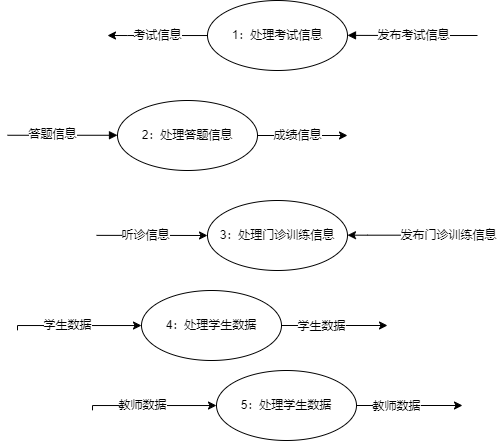

The diagram above was exported from draw.io. Its source (the exported page's mxGraphModel, read from the mxfile embedded in the PNG):
<mxGraphModel dx="940" dy="446" grid="1" gridSize="10" guides="1" tooltips="1" connect="1" arrows="1" fold="1" page="1" pageScale="1" pageWidth="827" pageHeight="1169" math="0" shadow="0">
  <root>
    <mxCell id="0" />
    <mxCell id="1" parent="0" />
    <mxCell id="Q25WJw1IMSCU5tNtqsRC-6" style="edgeStyle=orthogonalEdgeStyle;rounded=0;orthogonalLoop=1;jettySize=auto;html=1;" edge="1" parent="1" source="Q25WJw1IMSCU5tNtqsRC-2">
      <mxGeometry relative="1" as="geometry">
        <mxPoint x="380" y="165" as="targetPoint" />
        <Array as="points">
          <mxPoint x="400" y="165" />
          <mxPoint x="400" y="165" />
        </Array>
      </mxGeometry>
    </mxCell>
    <mxCell id="Q25WJw1IMSCU5tNtqsRC-7" value="考试信息" style="edgeLabel;html=1;align=center;verticalAlign=middle;resizable=0;points=[];" vertex="1" connectable="0" parent="Q25WJw1IMSCU5tNtqsRC-6">
      <mxGeometry x="-0.1683" y="-1" relative="1" as="geometry">
        <mxPoint x="-9" y="1" as="offset" />
      </mxGeometry>
    </mxCell>
    <mxCell id="Q25WJw1IMSCU5tNtqsRC-2" value="1：处理考试信息" style="ellipse;whiteSpace=wrap;html=1;" vertex="1" parent="1">
      <mxGeometry x="480" y="130" width="140" height="70" as="geometry" />
    </mxCell>
    <mxCell id="Q25WJw1IMSCU5tNtqsRC-3" value="" style="endArrow=block;endFill=1;html=1;edgeStyle=orthogonalEdgeStyle;align=left;verticalAlign=top;rounded=0;entryX=1;entryY=0.5;entryDx=0;entryDy=0;" edge="1" parent="1">
      <mxGeometry x="-1" relative="1" as="geometry">
        <mxPoint x="750" y="165" as="sourcePoint" />
        <mxPoint x="619.9999999999987" y="164.88" as="targetPoint" />
        <Array as="points">
          <mxPoint x="710" y="164.88" />
        </Array>
      </mxGeometry>
    </mxCell>
    <mxCell id="Q25WJw1IMSCU5tNtqsRC-5" value="发布考试信息" style="edgeLabel;html=1;align=center;verticalAlign=middle;resizable=0;points=[];" vertex="1" connectable="0" parent="Q25WJw1IMSCU5tNtqsRC-3">
      <mxGeometry x="0.1995" y="-1" relative="1" as="geometry">
        <mxPoint x="14" y="1" as="offset" />
      </mxGeometry>
    </mxCell>
    <mxCell id="Q25WJw1IMSCU5tNtqsRC-9" style="edgeStyle=orthogonalEdgeStyle;rounded=0;orthogonalLoop=1;jettySize=auto;html=1;" edge="1" parent="1" source="Q25WJw1IMSCU5tNtqsRC-8">
      <mxGeometry relative="1" as="geometry">
        <mxPoint x="620" y="265" as="targetPoint" />
      </mxGeometry>
    </mxCell>
    <mxCell id="Q25WJw1IMSCU5tNtqsRC-10" value="成绩信息" style="edgeLabel;html=1;align=center;verticalAlign=middle;resizable=0;points=[];" vertex="1" connectable="0" parent="Q25WJw1IMSCU5tNtqsRC-9">
      <mxGeometry x="-0.2602" y="1" relative="1" as="geometry">
        <mxPoint x="7" y="1" as="offset" />
      </mxGeometry>
    </mxCell>
    <mxCell id="Q25WJw1IMSCU5tNtqsRC-8" value="2：处理答题信息" style="ellipse;whiteSpace=wrap;html=1;" vertex="1" parent="1">
      <mxGeometry x="390" y="230" width="140" height="70" as="geometry" />
    </mxCell>
    <mxCell id="Q25WJw1IMSCU5tNtqsRC-11" value="" style="endArrow=block;endFill=1;html=1;edgeStyle=orthogonalEdgeStyle;align=left;verticalAlign=top;rounded=0;" edge="1" parent="1">
      <mxGeometry x="-1" relative="1" as="geometry">
        <mxPoint x="280" y="264.76" as="sourcePoint" />
        <mxPoint x="390" y="264.76" as="targetPoint" />
        <mxPoint as="offset" />
      </mxGeometry>
    </mxCell>
    <mxCell id="Q25WJw1IMSCU5tNtqsRC-13" value="答题信息" style="edgeLabel;html=1;align=center;verticalAlign=middle;resizable=0;points=[];" vertex="1" connectable="0" parent="Q25WJw1IMSCU5tNtqsRC-11">
      <mxGeometry x="-0.1863" y="1" relative="1" as="geometry">
        <mxPoint as="offset" />
      </mxGeometry>
    </mxCell>
    <mxCell id="Q25WJw1IMSCU5tNtqsRC-14" value="3：处理门诊训练信息" style="ellipse;whiteSpace=wrap;html=1;" vertex="1" parent="1">
      <mxGeometry x="480" y="330" width="140" height="70" as="geometry" />
    </mxCell>
    <mxCell id="Q25WJw1IMSCU5tNtqsRC-16" style="edgeStyle=orthogonalEdgeStyle;rounded=0;orthogonalLoop=1;jettySize=auto;html=1;" edge="1" parent="1">
      <mxGeometry relative="1" as="geometry">
        <mxPoint x="620" y="364.65999999999997" as="targetPoint" />
        <mxPoint x="720" y="364.65999999999997" as="sourcePoint" />
        <Array as="points">
          <mxPoint x="640" y="364.65999999999997" />
          <mxPoint x="640" y="364.65999999999997" />
        </Array>
      </mxGeometry>
    </mxCell>
    <mxCell id="Q25WJw1IMSCU5tNtqsRC-17" value="发布门诊训练信息" style="edgeLabel;html=1;align=center;verticalAlign=middle;resizable=0;points=[];" vertex="1" connectable="0" parent="Q25WJw1IMSCU5tNtqsRC-16">
      <mxGeometry x="-0.1683" y="-1" relative="1" as="geometry">
        <mxPoint x="42" y="1" as="offset" />
      </mxGeometry>
    </mxCell>
    <mxCell id="Q25WJw1IMSCU5tNtqsRC-20" style="edgeStyle=orthogonalEdgeStyle;rounded=0;orthogonalLoop=1;jettySize=auto;html=1;entryX=0;entryY=0.5;entryDx=0;entryDy=0;" edge="1" parent="1" target="Q25WJw1IMSCU5tNtqsRC-14">
      <mxGeometry relative="1" as="geometry">
        <mxPoint x="459" y="364.86" as="targetPoint" />
        <mxPoint x="369" y="364.86" as="sourcePoint" />
      </mxGeometry>
    </mxCell>
    <mxCell id="Q25WJw1IMSCU5tNtqsRC-21" value="听诊信息" style="edgeLabel;html=1;align=center;verticalAlign=middle;resizable=0;points=[];" vertex="1" connectable="0" parent="Q25WJw1IMSCU5tNtqsRC-20">
      <mxGeometry x="-0.2602" y="1" relative="1" as="geometry">
        <mxPoint x="7" y="1" as="offset" />
      </mxGeometry>
    </mxCell>
    <mxCell id="Q25WJw1IMSCU5tNtqsRC-23" style="edgeStyle=orthogonalEdgeStyle;rounded=0;orthogonalLoop=1;jettySize=auto;html=1;" edge="1" parent="1" source="Q25WJw1IMSCU5tNtqsRC-22">
      <mxGeometry relative="1" as="geometry">
        <mxPoint x="660" y="455" as="targetPoint" />
      </mxGeometry>
    </mxCell>
    <mxCell id="Q25WJw1IMSCU5tNtqsRC-24" value="学生数据" style="edgeLabel;html=1;align=center;verticalAlign=middle;resizable=0;points=[];" vertex="1" connectable="0" parent="Q25WJw1IMSCU5tNtqsRC-23">
      <mxGeometry x="-0.2534" y="-1" relative="1" as="geometry">
        <mxPoint as="offset" />
      </mxGeometry>
    </mxCell>
    <mxCell id="Q25WJw1IMSCU5tNtqsRC-22" value="4：处理学生数据" style="ellipse;whiteSpace=wrap;html=1;" vertex="1" parent="1">
      <mxGeometry x="414" y="420" width="140" height="70" as="geometry" />
    </mxCell>
    <mxCell id="Q25WJw1IMSCU5tNtqsRC-29" style="edgeStyle=orthogonalEdgeStyle;rounded=0;orthogonalLoop=1;jettySize=auto;html=1;" edge="1" parent="1" target="Q25WJw1IMSCU5tNtqsRC-22">
      <mxGeometry relative="1" as="geometry">
        <mxPoint x="401" y="459.97" as="targetPoint" />
        <mxPoint x="290" y="459.83000000000004" as="sourcePoint" />
        <Array as="points">
          <mxPoint x="290" y="455" />
        </Array>
      </mxGeometry>
    </mxCell>
    <mxCell id="Q25WJw1IMSCU5tNtqsRC-30" value="学生数据" style="edgeLabel;html=1;align=center;verticalAlign=middle;resizable=0;points=[];" vertex="1" connectable="0" parent="Q25WJw1IMSCU5tNtqsRC-29">
      <mxGeometry x="-0.2602" y="1" relative="1" as="geometry">
        <mxPoint x="7" y="1" as="offset" />
      </mxGeometry>
    </mxCell>
    <mxCell id="Q25WJw1IMSCU5tNtqsRC-31" style="edgeStyle=orthogonalEdgeStyle;rounded=0;orthogonalLoop=1;jettySize=auto;html=1;" edge="1" parent="1" source="Q25WJw1IMSCU5tNtqsRC-33">
      <mxGeometry relative="1" as="geometry">
        <mxPoint x="735" y="535" as="targetPoint" />
      </mxGeometry>
    </mxCell>
    <mxCell id="Q25WJw1IMSCU5tNtqsRC-32" value="教师数据" style="edgeLabel;html=1;align=center;verticalAlign=middle;resizable=0;points=[];" vertex="1" connectable="0" parent="Q25WJw1IMSCU5tNtqsRC-31">
      <mxGeometry x="-0.2534" y="-1" relative="1" as="geometry">
        <mxPoint as="offset" />
      </mxGeometry>
    </mxCell>
    <mxCell id="Q25WJw1IMSCU5tNtqsRC-33" value="5：处理学生数据" style="ellipse;whiteSpace=wrap;html=1;" vertex="1" parent="1">
      <mxGeometry x="489" y="500" width="140" height="70" as="geometry" />
    </mxCell>
    <mxCell id="Q25WJw1IMSCU5tNtqsRC-34" style="edgeStyle=orthogonalEdgeStyle;rounded=0;orthogonalLoop=1;jettySize=auto;html=1;" edge="1" parent="1" target="Q25WJw1IMSCU5tNtqsRC-33">
      <mxGeometry relative="1" as="geometry">
        <mxPoint x="476" y="539.97" as="targetPoint" />
        <mxPoint x="365" y="539.83" as="sourcePoint" />
        <Array as="points">
          <mxPoint x="365" y="535" />
        </Array>
      </mxGeometry>
    </mxCell>
    <mxCell id="Q25WJw1IMSCU5tNtqsRC-35" value="教师数据" style="edgeLabel;html=1;align=center;verticalAlign=middle;resizable=0;points=[];" vertex="1" connectable="0" parent="Q25WJw1IMSCU5tNtqsRC-34">
      <mxGeometry x="-0.2602" y="1" relative="1" as="geometry">
        <mxPoint x="7" y="1" as="offset" />
      </mxGeometry>
    </mxCell>
  </root>
</mxGraphModel>